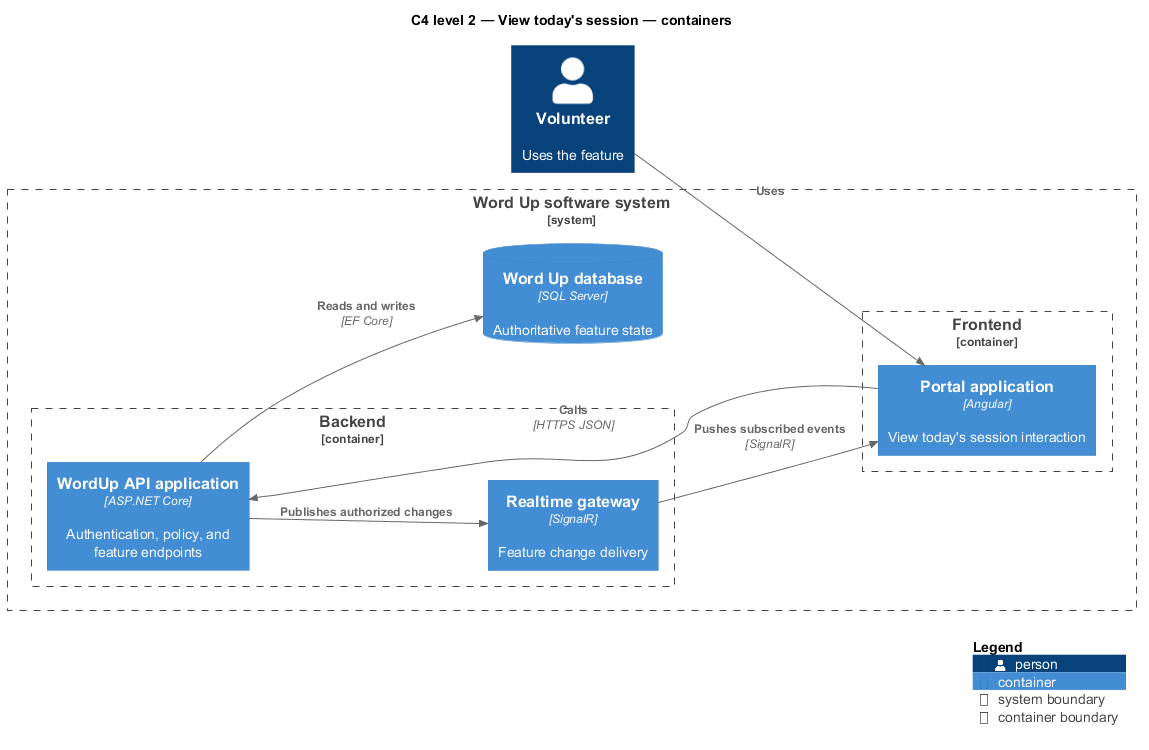

The diagram above was rendered by PlantUML. Its source (embedded in the PNG):
@startuml
!include <C4/C4_Component>
LAYOUT_LEFT_RIGHT()
title C4 level 2 — View today's session — containers
Person(primary, "Volunteer", "Uses the feature")
System_Boundary(wordup, "Word Up software system") {
  Container_Boundary(frontend, "Frontend") {
    Container(app1, "Portal application", "Angular", "View today's session interaction")
  }
  Container_Boundary(backend, "Backend") {
    Container(api, "WordUp API application", "ASP.NET Core", "Authentication, policy, and feature endpoints")
    Container(realtime, "Realtime gateway", "SignalR", "Feature change delivery")
  }
  ContainerDb(db, "Word Up database", "SQL Server", "Authoritative feature state")
}
Rel(primary, app1, "Uses")
Rel(app1, api, "Calls", "HTTPS JSON")
Rel(api, db, "Reads and writes", "EF Core")
Rel(api, realtime, "Publishes authorized changes")
Rel(realtime, app1, "Pushes subscribed events", "SignalR")
SHOW_LEGEND()
@enduml